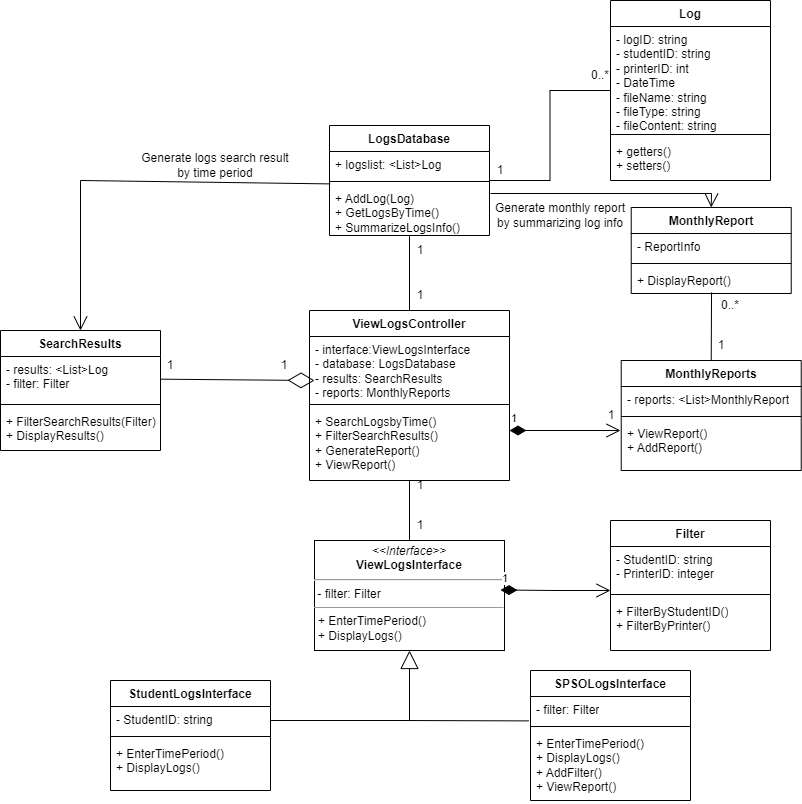

The diagram above was exported from draw.io. Its source (the exported page's mxGraphModel, read from the mxfile embedded in the PNG):
<mxGraphModel dx="1050" dy="574" grid="1" gridSize="10" guides="1" tooltips="1" connect="1" arrows="1" fold="1" page="1" pageScale="1" pageWidth="827" pageHeight="1169" math="0" shadow="0">
  <root>
    <mxCell id="0" />
    <mxCell id="1" parent="0" />
    <mxCell id="k9o1ai-6DXIzXd4PXjoz-9" value="&lt;p style=&quot;margin:0px;margin-top:4px;text-align:center;&quot;&gt;&lt;i&gt;&amp;lt;&amp;lt;Interface&amp;gt;&amp;gt;&lt;/i&gt;&lt;br&gt;&lt;b&gt;ViewLogsInterface&lt;/b&gt;&lt;/p&gt;&lt;hr&gt;&amp;nbsp;- filter: Filter&lt;hr size=&quot;1&quot;&gt;&lt;p style=&quot;border-color: var(--border-color); margin: 0px 0px 0px 4px;&quot;&gt;+ EnterTimePeriod()&lt;br style=&quot;border-color: var(--border-color);&quot;&gt;&lt;/p&gt;&lt;p style=&quot;border-color: var(--border-color); margin: 0px 0px 0px 4px;&quot;&gt;+ DisplayLogs()&lt;/p&gt;" style="verticalAlign=top;align=left;overflow=fill;fontSize=12;fontFamily=Helvetica;html=1;whiteSpace=wrap;" parent="1" vertex="1">
      <mxGeometry x="314" y="650" width="190" height="110" as="geometry" />
    </mxCell>
    <mxCell id="k9o1ai-6DXIzXd4PXjoz-10" value="" style="endArrow=block;endSize=16;endFill=0;html=1;rounded=0;entryX=0.5;entryY=1;entryDx=0;entryDy=0;" parent="1" target="k9o1ai-6DXIzXd4PXjoz-9" edge="1">
      <mxGeometry width="160" relative="1" as="geometry">
        <mxPoint x="270" y="830" as="sourcePoint" />
        <mxPoint x="480" y="830" as="targetPoint" />
        <Array as="points">
          <mxPoint x="409" y="830" />
        </Array>
      </mxGeometry>
    </mxCell>
    <mxCell id="k9o1ai-6DXIzXd4PXjoz-11" value="StudentLogsInterface" style="swimlane;fontStyle=1;align=center;verticalAlign=top;childLayout=stackLayout;horizontal=1;startSize=26;horizontalStack=0;resizeParent=1;resizeParentMax=0;resizeLast=0;collapsible=1;marginBottom=0;whiteSpace=wrap;html=1;" parent="1" vertex="1">
      <mxGeometry x="110" y="790" width="160" height="110" as="geometry" />
    </mxCell>
    <mxCell id="k9o1ai-6DXIzXd4PXjoz-12" value="- StudentID: string" style="text;strokeColor=none;fillColor=none;align=left;verticalAlign=top;spacingLeft=4;spacingRight=4;overflow=hidden;rotatable=0;points=[[0,0.5],[1,0.5]];portConstraint=eastwest;whiteSpace=wrap;html=1;" parent="k9o1ai-6DXIzXd4PXjoz-11" vertex="1">
      <mxGeometry y="26" width="160" height="26" as="geometry" />
    </mxCell>
    <mxCell id="k9o1ai-6DXIzXd4PXjoz-13" value="" style="line;strokeWidth=1;fillColor=none;align=left;verticalAlign=middle;spacingTop=-1;spacingLeft=3;spacingRight=3;rotatable=0;labelPosition=right;points=[];portConstraint=eastwest;strokeColor=inherit;" parent="k9o1ai-6DXIzXd4PXjoz-11" vertex="1">
      <mxGeometry y="52" width="160" height="8" as="geometry" />
    </mxCell>
    <mxCell id="k9o1ai-6DXIzXd4PXjoz-14" value="+ EnterTimePeriod()&lt;br&gt;+ DisplayLogs()" style="text;strokeColor=none;fillColor=none;align=left;verticalAlign=top;spacingLeft=4;spacingRight=4;overflow=hidden;rotatable=0;points=[[0,0.5],[1,0.5]];portConstraint=eastwest;whiteSpace=wrap;html=1;" parent="k9o1ai-6DXIzXd4PXjoz-11" vertex="1">
      <mxGeometry y="60" width="160" height="50" as="geometry" />
    </mxCell>
    <mxCell id="k9o1ai-6DXIzXd4PXjoz-15" value="SPSOLogsInterface" style="swimlane;fontStyle=1;align=center;verticalAlign=top;childLayout=stackLayout;horizontal=1;startSize=26;horizontalStack=0;resizeParent=1;resizeParentMax=0;resizeLast=0;collapsible=1;marginBottom=0;whiteSpace=wrap;html=1;" parent="1" vertex="1">
      <mxGeometry x="530" y="780" width="160" height="130" as="geometry" />
    </mxCell>
    <mxCell id="k9o1ai-6DXIzXd4PXjoz-16" value="- filter: Filter" style="text;strokeColor=none;fillColor=none;align=left;verticalAlign=top;spacingLeft=4;spacingRight=4;overflow=hidden;rotatable=0;points=[[0,0.5],[1,0.5]];portConstraint=eastwest;whiteSpace=wrap;html=1;" parent="k9o1ai-6DXIzXd4PXjoz-15" vertex="1">
      <mxGeometry y="26" width="160" height="26" as="geometry" />
    </mxCell>
    <mxCell id="k9o1ai-6DXIzXd4PXjoz-17" value="" style="line;strokeWidth=1;fillColor=none;align=left;verticalAlign=middle;spacingTop=-1;spacingLeft=3;spacingRight=3;rotatable=0;labelPosition=right;points=[];portConstraint=eastwest;strokeColor=inherit;" parent="k9o1ai-6DXIzXd4PXjoz-15" vertex="1">
      <mxGeometry y="52" width="160" height="8" as="geometry" />
    </mxCell>
    <mxCell id="k9o1ai-6DXIzXd4PXjoz-18" value="+ EnterTimePeriod()&lt;br&gt;+ DisplayLogs()&lt;br&gt;+ AddFilter()&lt;br&gt;+ ViewReport()" style="text;strokeColor=none;fillColor=none;align=left;verticalAlign=top;spacingLeft=4;spacingRight=4;overflow=hidden;rotatable=0;points=[[0,0.5],[1,0.5]];portConstraint=eastwest;whiteSpace=wrap;html=1;" parent="k9o1ai-6DXIzXd4PXjoz-15" vertex="1">
      <mxGeometry y="60" width="160" height="70" as="geometry" />
    </mxCell>
    <mxCell id="k9o1ai-6DXIzXd4PXjoz-21" value="" style="endArrow=none;html=1;rounded=0;entryX=-0.012;entryY=0.938;entryDx=0;entryDy=0;entryPerimeter=0;" parent="1" target="k9o1ai-6DXIzXd4PXjoz-16" edge="1">
      <mxGeometry width="50" height="50" relative="1" as="geometry">
        <mxPoint x="400" y="830" as="sourcePoint" />
        <mxPoint x="430" y="800" as="targetPoint" />
      </mxGeometry>
    </mxCell>
    <mxCell id="k9o1ai-6DXIzXd4PXjoz-23" value="Filter" style="swimlane;fontStyle=1;align=center;verticalAlign=top;childLayout=stackLayout;horizontal=1;startSize=26;horizontalStack=0;resizeParent=1;resizeParentMax=0;resizeLast=0;collapsible=1;marginBottom=0;whiteSpace=wrap;html=1;" parent="1" vertex="1">
      <mxGeometry x="610" y="630" width="160" height="130" as="geometry" />
    </mxCell>
    <mxCell id="k9o1ai-6DXIzXd4PXjoz-24" value="- StudentID: string&lt;br&gt;- PrinterID: integer" style="text;strokeColor=none;fillColor=none;align=left;verticalAlign=top;spacingLeft=4;spacingRight=4;overflow=hidden;rotatable=0;points=[[0,0.5],[1,0.5]];portConstraint=eastwest;whiteSpace=wrap;html=1;" parent="k9o1ai-6DXIzXd4PXjoz-23" vertex="1">
      <mxGeometry y="26" width="160" height="44" as="geometry" />
    </mxCell>
    <mxCell id="k9o1ai-6DXIzXd4PXjoz-25" value="" style="line;strokeWidth=1;fillColor=none;align=left;verticalAlign=middle;spacingTop=-1;spacingLeft=3;spacingRight=3;rotatable=0;labelPosition=right;points=[];portConstraint=eastwest;strokeColor=inherit;" parent="k9o1ai-6DXIzXd4PXjoz-23" vertex="1">
      <mxGeometry y="70" width="160" height="8" as="geometry" />
    </mxCell>
    <mxCell id="k9o1ai-6DXIzXd4PXjoz-26" value="+ FilterByStudentID()&lt;br&gt;+ FilterByPrinter()" style="text;strokeColor=none;fillColor=none;align=left;verticalAlign=top;spacingLeft=4;spacingRight=4;overflow=hidden;rotatable=0;points=[[0,0.5],[1,0.5]];portConstraint=eastwest;whiteSpace=wrap;html=1;" parent="k9o1ai-6DXIzXd4PXjoz-23" vertex="1">
      <mxGeometry y="78" width="160" height="52" as="geometry" />
    </mxCell>
    <mxCell id="k9o1ai-6DXIzXd4PXjoz-27" value="1" style="endArrow=open;html=1;endSize=12;startArrow=diamondThin;startSize=14;startFill=1;edgeStyle=orthogonalEdgeStyle;align=left;verticalAlign=bottom;rounded=0;" parent="1" edge="1">
      <mxGeometry x="-1" y="3" relative="1" as="geometry">
        <mxPoint x="500" y="699.5" as="sourcePoint" />
        <mxPoint x="610" y="700" as="targetPoint" />
      </mxGeometry>
    </mxCell>
    <mxCell id="k9o1ai-6DXIzXd4PXjoz-28" value="ViewLogsController" style="swimlane;fontStyle=1;align=center;verticalAlign=top;childLayout=stackLayout;horizontal=1;startSize=26;horizontalStack=0;resizeParent=1;resizeParentMax=0;resizeLast=0;collapsible=1;marginBottom=0;whiteSpace=wrap;html=1;" parent="1" vertex="1">
      <mxGeometry x="309" y="420" width="200" height="170" as="geometry" />
    </mxCell>
    <mxCell id="k9o1ai-6DXIzXd4PXjoz-29" value="- interface:ViewLogsInterface&lt;br&gt;- database: LogsDatabase&lt;br&gt;- results: SearchResults&lt;br&gt;- reports: MonthlyReports" style="text;strokeColor=none;fillColor=none;align=left;verticalAlign=top;spacingLeft=4;spacingRight=4;overflow=hidden;rotatable=0;points=[[0,0.5],[1,0.5]];portConstraint=eastwest;whiteSpace=wrap;html=1;" parent="k9o1ai-6DXIzXd4PXjoz-28" vertex="1">
      <mxGeometry y="26" width="200" height="64" as="geometry" />
    </mxCell>
    <mxCell id="k9o1ai-6DXIzXd4PXjoz-30" value="" style="line;strokeWidth=1;fillColor=none;align=left;verticalAlign=middle;spacingTop=-1;spacingLeft=3;spacingRight=3;rotatable=0;labelPosition=right;points=[];portConstraint=eastwest;strokeColor=inherit;" parent="k9o1ai-6DXIzXd4PXjoz-28" vertex="1">
      <mxGeometry y="90" width="200" height="8" as="geometry" />
    </mxCell>
    <mxCell id="k9o1ai-6DXIzXd4PXjoz-31" value="+ SearchLogsbyTime()&lt;br&gt;+ FilterSearchResults()&lt;br&gt;+ GenerateReport()&lt;br&gt;+ ViewReport()" style="text;strokeColor=none;fillColor=none;align=left;verticalAlign=top;spacingLeft=4;spacingRight=4;overflow=hidden;rotatable=0;points=[[0,0.5],[1,0.5]];portConstraint=eastwest;whiteSpace=wrap;html=1;" parent="k9o1ai-6DXIzXd4PXjoz-28" vertex="1">
      <mxGeometry y="98" width="200" height="72" as="geometry" />
    </mxCell>
    <mxCell id="k9o1ai-6DXIzXd4PXjoz-32" value="LogsDatabase" style="swimlane;fontStyle=1;align=center;verticalAlign=top;childLayout=stackLayout;horizontal=1;startSize=26;horizontalStack=0;resizeParent=1;resizeParentMax=0;resizeLast=0;collapsible=1;marginBottom=0;whiteSpace=wrap;html=1;" parent="1" vertex="1">
      <mxGeometry x="329" y="235" width="160" height="110" as="geometry" />
    </mxCell>
    <mxCell id="k9o1ai-6DXIzXd4PXjoz-33" value="+ logslist: &amp;lt;List&amp;gt;Log" style="text;strokeColor=none;fillColor=none;align=left;verticalAlign=top;spacingLeft=4;spacingRight=4;overflow=hidden;rotatable=0;points=[[0,0.5],[1,0.5]];portConstraint=eastwest;whiteSpace=wrap;html=1;" parent="k9o1ai-6DXIzXd4PXjoz-32" vertex="1">
      <mxGeometry y="26" width="160" height="26" as="geometry" />
    </mxCell>
    <mxCell id="k9o1ai-6DXIzXd4PXjoz-34" value="" style="line;strokeWidth=1;fillColor=none;align=left;verticalAlign=middle;spacingTop=-1;spacingLeft=3;spacingRight=3;rotatable=0;labelPosition=right;points=[];portConstraint=eastwest;strokeColor=inherit;" parent="k9o1ai-6DXIzXd4PXjoz-32" vertex="1">
      <mxGeometry y="52" width="160" height="8" as="geometry" />
    </mxCell>
    <mxCell id="k9o1ai-6DXIzXd4PXjoz-35" value="+ AddLog(Log)&lt;br&gt;+ GetLogsByTime()&lt;br&gt;+ SummarizeLogsInfo()" style="text;strokeColor=none;fillColor=none;align=left;verticalAlign=top;spacingLeft=4;spacingRight=4;overflow=hidden;rotatable=0;points=[[0,0.5],[1,0.5]];portConstraint=eastwest;whiteSpace=wrap;html=1;" parent="k9o1ai-6DXIzXd4PXjoz-32" vertex="1">
      <mxGeometry y="60" width="160" height="50" as="geometry" />
    </mxCell>
    <mxCell id="k9o1ai-6DXIzXd4PXjoz-40" value="Log" style="swimlane;fontStyle=1;align=center;verticalAlign=top;childLayout=stackLayout;horizontal=1;startSize=26;horizontalStack=0;resizeParent=1;resizeParentMax=0;resizeLast=0;collapsible=1;marginBottom=0;whiteSpace=wrap;html=1;" parent="1" vertex="1">
      <mxGeometry x="610" y="110" width="160" height="180" as="geometry" />
    </mxCell>
    <mxCell id="k9o1ai-6DXIzXd4PXjoz-41" value="- logID: string&lt;br&gt;- studentID: string&lt;br&gt;- printerID: int&lt;br&gt;- DateTime&lt;br&gt;- fileName: string&lt;br&gt;- fileType: string&lt;br&gt;- fileContent: string" style="text;strokeColor=none;fillColor=none;align=left;verticalAlign=top;spacingLeft=4;spacingRight=4;overflow=hidden;rotatable=0;points=[[0,0.5],[1,0.5]];portConstraint=eastwest;whiteSpace=wrap;html=1;" parent="k9o1ai-6DXIzXd4PXjoz-40" vertex="1">
      <mxGeometry y="26" width="160" height="104" as="geometry" />
    </mxCell>
    <mxCell id="k9o1ai-6DXIzXd4PXjoz-42" value="" style="line;strokeWidth=1;fillColor=none;align=left;verticalAlign=middle;spacingTop=-1;spacingLeft=3;spacingRight=3;rotatable=0;labelPosition=right;points=[];portConstraint=eastwest;strokeColor=inherit;" parent="k9o1ai-6DXIzXd4PXjoz-40" vertex="1">
      <mxGeometry y="130" width="160" height="8" as="geometry" />
    </mxCell>
    <mxCell id="k9o1ai-6DXIzXd4PXjoz-43" value="+ getters()&lt;br&gt;+ setters()" style="text;strokeColor=none;fillColor=none;align=left;verticalAlign=top;spacingLeft=4;spacingRight=4;overflow=hidden;rotatable=0;points=[[0,0.5],[1,0.5]];portConstraint=eastwest;whiteSpace=wrap;html=1;" parent="k9o1ai-6DXIzXd4PXjoz-40" vertex="1">
      <mxGeometry y="138" width="160" height="42" as="geometry" />
    </mxCell>
    <mxCell id="k9o1ai-6DXIzXd4PXjoz-44" value="" style="endArrow=none;endFill=0;html=1;edgeStyle=orthogonalEdgeStyle;align=left;verticalAlign=top;rounded=0;" parent="1" source="k9o1ai-6DXIzXd4PXjoz-32" target="k9o1ai-6DXIzXd4PXjoz-40" edge="1">
      <mxGeometry x="-1" relative="1" as="geometry">
        <mxPoint x="470" y="365" as="sourcePoint" />
        <mxPoint x="630" y="365" as="targetPoint" />
      </mxGeometry>
    </mxCell>
    <mxCell id="k9o1ai-6DXIzXd4PXjoz-47" value="0..*" style="text;html=1;strokeColor=none;fillColor=none;align=center;verticalAlign=middle;whiteSpace=wrap;rounded=0;" parent="1" vertex="1">
      <mxGeometry x="570" y="170" width="60" height="30" as="geometry" />
    </mxCell>
    <mxCell id="k9o1ai-6DXIzXd4PXjoz-48" value="1" style="text;html=1;strokeColor=none;fillColor=none;align=center;verticalAlign=middle;whiteSpace=wrap;rounded=0;" parent="1" vertex="1">
      <mxGeometry x="470" y="265" width="60" height="30" as="geometry" />
    </mxCell>
    <mxCell id="k9o1ai-6DXIzXd4PXjoz-49" value="" style="endArrow=none;endFill=0;endSize=12;html=1;rounded=0;exitX=0.5;exitY=0;exitDx=0;exitDy=0;" parent="1" source="k9o1ai-6DXIzXd4PXjoz-28" target="k9o1ai-6DXIzXd4PXjoz-35" edge="1">
      <mxGeometry width="160" relative="1" as="geometry">
        <mxPoint x="340" y="470" as="sourcePoint" />
        <mxPoint x="460" y="590" as="targetPoint" />
      </mxGeometry>
    </mxCell>
    <mxCell id="k9o1ai-6DXIzXd4PXjoz-50" value="1" style="text;html=1;strokeColor=none;fillColor=none;align=center;verticalAlign=middle;whiteSpace=wrap;rounded=0;" parent="1" vertex="1">
      <mxGeometry x="390" y="390" width="60" height="30" as="geometry" />
    </mxCell>
    <mxCell id="k9o1ai-6DXIzXd4PXjoz-51" value="1" style="text;html=1;strokeColor=none;fillColor=none;align=center;verticalAlign=middle;whiteSpace=wrap;rounded=0;" parent="1" vertex="1">
      <mxGeometry x="390" y="345" width="60" height="30" as="geometry" />
    </mxCell>
    <mxCell id="k9o1ai-6DXIzXd4PXjoz-52" value="" style="endArrow=none;endFill=0;endSize=12;html=1;rounded=0;entryX=0.5;entryY=0;entryDx=0;entryDy=0;" parent="1" source="k9o1ai-6DXIzXd4PXjoz-31" target="k9o1ai-6DXIzXd4PXjoz-9" edge="1">
      <mxGeometry width="160" relative="1" as="geometry">
        <mxPoint x="340" y="470" as="sourcePoint" />
        <mxPoint x="500" y="470" as="targetPoint" />
      </mxGeometry>
    </mxCell>
    <mxCell id="k9o1ai-6DXIzXd4PXjoz-53" value="SearchResults" style="swimlane;fontStyle=1;align=center;verticalAlign=top;childLayout=stackLayout;horizontal=1;startSize=26;horizontalStack=0;resizeParent=1;resizeParentMax=0;resizeLast=0;collapsible=1;marginBottom=0;whiteSpace=wrap;html=1;" parent="1" vertex="1">
      <mxGeometry y="440" width="160" height="120" as="geometry" />
    </mxCell>
    <mxCell id="k9o1ai-6DXIzXd4PXjoz-54" value="- results: &amp;lt;List&amp;gt;Log&lt;br&gt;- filter: Filter" style="text;strokeColor=none;fillColor=none;align=left;verticalAlign=top;spacingLeft=4;spacingRight=4;overflow=hidden;rotatable=0;points=[[0,0.5],[1,0.5]];portConstraint=eastwest;whiteSpace=wrap;html=1;" parent="k9o1ai-6DXIzXd4PXjoz-53" vertex="1">
      <mxGeometry y="26" width="160" height="44" as="geometry" />
    </mxCell>
    <mxCell id="k9o1ai-6DXIzXd4PXjoz-55" value="" style="line;strokeWidth=1;fillColor=none;align=left;verticalAlign=middle;spacingTop=-1;spacingLeft=3;spacingRight=3;rotatable=0;labelPosition=right;points=[];portConstraint=eastwest;strokeColor=inherit;" parent="k9o1ai-6DXIzXd4PXjoz-53" vertex="1">
      <mxGeometry y="70" width="160" height="8" as="geometry" />
    </mxCell>
    <mxCell id="k9o1ai-6DXIzXd4PXjoz-56" value="+ FilterSearchResults(Filter)&lt;br&gt;+ DisplayResults()" style="text;strokeColor=none;fillColor=none;align=left;verticalAlign=top;spacingLeft=4;spacingRight=4;overflow=hidden;rotatable=0;points=[[0,0.5],[1,0.5]];portConstraint=eastwest;whiteSpace=wrap;html=1;" parent="k9o1ai-6DXIzXd4PXjoz-53" vertex="1">
      <mxGeometry y="78" width="160" height="42" as="geometry" />
    </mxCell>
    <mxCell id="k9o1ai-6DXIzXd4PXjoz-57" value="1" style="text;html=1;strokeColor=none;fillColor=none;align=center;verticalAlign=middle;whiteSpace=wrap;rounded=0;" parent="1" vertex="1">
      <mxGeometry x="390" y="580" width="60" height="30" as="geometry" />
    </mxCell>
    <mxCell id="k9o1ai-6DXIzXd4PXjoz-58" value="1" style="text;html=1;strokeColor=none;fillColor=none;align=center;verticalAlign=middle;whiteSpace=wrap;rounded=0;" parent="1" vertex="1">
      <mxGeometry x="390" y="620" width="60" height="30" as="geometry" />
    </mxCell>
    <mxCell id="k9o1ai-6DXIzXd4PXjoz-60" value="" style="endArrow=diamondThin;endFill=0;endSize=24;html=1;rounded=0;entryX=1;entryY=1;entryDx=0;entryDy=0;" parent="1" source="k9o1ai-6DXIzXd4PXjoz-54" target="k9o1ai-6DXIzXd4PXjoz-61" edge="1">
      <mxGeometry width="160" relative="1" as="geometry">
        <mxPoint x="340" y="570" as="sourcePoint" />
        <mxPoint x="500" y="570" as="targetPoint" />
      </mxGeometry>
    </mxCell>
    <mxCell id="k9o1ai-6DXIzXd4PXjoz-61" value="1" style="text;html=1;strokeColor=none;fillColor=none;align=center;verticalAlign=middle;whiteSpace=wrap;rounded=0;" parent="1" vertex="1">
      <mxGeometry x="254" y="460" width="60" height="30" as="geometry" />
    </mxCell>
    <mxCell id="k9o1ai-6DXIzXd4PXjoz-62" value="1" style="text;html=1;strokeColor=none;fillColor=none;align=center;verticalAlign=middle;whiteSpace=wrap;rounded=0;" parent="1" vertex="1">
      <mxGeometry x="140" y="460" width="60" height="30" as="geometry" />
    </mxCell>
    <mxCell id="k9o1ai-6DXIzXd4PXjoz-64" value="MonthlyReports" style="swimlane;fontStyle=1;align=center;verticalAlign=top;childLayout=stackLayout;horizontal=1;startSize=26;horizontalStack=0;resizeParent=1;resizeParentMax=0;resizeLast=0;collapsible=1;marginBottom=0;whiteSpace=wrap;html=1;" parent="1" vertex="1">
      <mxGeometry x="620.72" y="470" width="180" height="110" as="geometry" />
    </mxCell>
    <mxCell id="k9o1ai-6DXIzXd4PXjoz-65" value="- reports: &amp;lt;List&amp;gt;MonthlyReport" style="text;strokeColor=none;fillColor=none;align=left;verticalAlign=top;spacingLeft=4;spacingRight=4;overflow=hidden;rotatable=0;points=[[0,0.5],[1,0.5]];portConstraint=eastwest;whiteSpace=wrap;html=1;" parent="k9o1ai-6DXIzXd4PXjoz-64" vertex="1">
      <mxGeometry y="26" width="180" height="26" as="geometry" />
    </mxCell>
    <mxCell id="k9o1ai-6DXIzXd4PXjoz-66" value="" style="line;strokeWidth=1;fillColor=none;align=left;verticalAlign=middle;spacingTop=-1;spacingLeft=3;spacingRight=3;rotatable=0;labelPosition=right;points=[];portConstraint=eastwest;strokeColor=inherit;" parent="k9o1ai-6DXIzXd4PXjoz-64" vertex="1">
      <mxGeometry y="52" width="180" height="8" as="geometry" />
    </mxCell>
    <mxCell id="k9o1ai-6DXIzXd4PXjoz-67" value="+ ViewReport()&lt;br&gt;+ AddReport()" style="text;strokeColor=none;fillColor=none;align=left;verticalAlign=top;spacingLeft=4;spacingRight=4;overflow=hidden;rotatable=0;points=[[0,0.5],[1,0.5]];portConstraint=eastwest;whiteSpace=wrap;html=1;" parent="k9o1ai-6DXIzXd4PXjoz-64" vertex="1">
      <mxGeometry y="60" width="180" height="50" as="geometry" />
    </mxCell>
    <mxCell id="k9o1ai-6DXIzXd4PXjoz-68" value="" style="endArrow=open;endFill=1;endSize=12;html=1;rounded=0;exitX=0.004;exitY=-0.032;exitDx=0;exitDy=0;exitPerimeter=0;entryX=0.5;entryY=0;entryDx=0;entryDy=0;" parent="1" source="k9o1ai-6DXIzXd4PXjoz-35" target="k9o1ai-6DXIzXd4PXjoz-53" edge="1">
      <mxGeometry width="160" relative="1" as="geometry">
        <mxPoint x="80" y="290" as="sourcePoint" />
        <mxPoint x="240" y="290" as="targetPoint" />
        <Array as="points">
          <mxPoint x="80" y="290" />
        </Array>
      </mxGeometry>
    </mxCell>
    <mxCell id="k9o1ai-6DXIzXd4PXjoz-69" value="" style="endArrow=open;endFill=1;endSize=12;html=1;rounded=0;entryX=0.5;entryY=0;entryDx=0;entryDy=0;" parent="1" target="k9o1ai-6DXIzXd4PXjoz-77" edge="1">
      <mxGeometry width="160" relative="1" as="geometry">
        <mxPoint x="490" y="303" as="sourcePoint" />
        <mxPoint x="550" y="470" as="targetPoint" />
        <Array as="points">
          <mxPoint x="711" y="303" />
        </Array>
      </mxGeometry>
    </mxCell>
    <mxCell id="k9o1ai-6DXIzXd4PXjoz-70" value="Generate logs search result by time period" style="text;html=1;strokeColor=none;fillColor=none;align=center;verticalAlign=middle;whiteSpace=wrap;rounded=0;" parent="1" vertex="1">
      <mxGeometry x="140" y="260" width="150" height="30" as="geometry" />
    </mxCell>
    <mxCell id="k9o1ai-6DXIzXd4PXjoz-71" value="Generate monthly report by summarizing log info" style="text;html=1;strokeColor=none;fillColor=none;align=center;verticalAlign=middle;whiteSpace=wrap;rounded=0;" parent="1" vertex="1">
      <mxGeometry x="490" y="310" width="140" height="30" as="geometry" />
    </mxCell>
    <mxCell id="k9o1ai-6DXIzXd4PXjoz-77" value="MonthlyReport" style="swimlane;fontStyle=1;align=center;verticalAlign=top;childLayout=stackLayout;horizontal=1;startSize=26;horizontalStack=0;resizeParent=1;resizeParentMax=0;resizeLast=0;collapsible=1;marginBottom=0;whiteSpace=wrap;html=1;" parent="1" vertex="1">
      <mxGeometry x="630.72" y="317" width="160" height="86" as="geometry" />
    </mxCell>
    <mxCell id="k9o1ai-6DXIzXd4PXjoz-78" value="- ReportInfo" style="text;strokeColor=none;fillColor=none;align=left;verticalAlign=top;spacingLeft=4;spacingRight=4;overflow=hidden;rotatable=0;points=[[0,0.5],[1,0.5]];portConstraint=eastwest;whiteSpace=wrap;html=1;" parent="k9o1ai-6DXIzXd4PXjoz-77" vertex="1">
      <mxGeometry y="26" width="160" height="26" as="geometry" />
    </mxCell>
    <mxCell id="k9o1ai-6DXIzXd4PXjoz-79" value="" style="line;strokeWidth=1;fillColor=none;align=left;verticalAlign=middle;spacingTop=-1;spacingLeft=3;spacingRight=3;rotatable=0;labelPosition=right;points=[];portConstraint=eastwest;strokeColor=inherit;" parent="k9o1ai-6DXIzXd4PXjoz-77" vertex="1">
      <mxGeometry y="52" width="160" height="8" as="geometry" />
    </mxCell>
    <mxCell id="k9o1ai-6DXIzXd4PXjoz-80" value="+ DisplayReport()" style="text;strokeColor=none;fillColor=none;align=left;verticalAlign=top;spacingLeft=4;spacingRight=4;overflow=hidden;rotatable=0;points=[[0,0.5],[1,0.5]];portConstraint=eastwest;whiteSpace=wrap;html=1;" parent="k9o1ai-6DXIzXd4PXjoz-77" vertex="1">
      <mxGeometry y="60" width="160" height="26" as="geometry" />
    </mxCell>
    <mxCell id="k9o1ai-6DXIzXd4PXjoz-81" value="1" style="text;html=1;strokeColor=none;fillColor=none;align=center;verticalAlign=middle;whiteSpace=wrap;rounded=0;" parent="1" vertex="1">
      <mxGeometry x="580.72" y="510" width="60" height="30" as="geometry" />
    </mxCell>
    <mxCell id="k9o1ai-6DXIzXd4PXjoz-83" value="1" style="text;html=1;strokeColor=none;fillColor=none;align=center;verticalAlign=middle;whiteSpace=wrap;rounded=0;" parent="1" vertex="1">
      <mxGeometry x="690.72" y="440" width="60" height="30" as="geometry" />
    </mxCell>
    <mxCell id="k9o1ai-6DXIzXd4PXjoz-84" value="0..*" style="text;html=1;strokeColor=none;fillColor=none;align=center;verticalAlign=middle;whiteSpace=wrap;rounded=0;" parent="1" vertex="1">
      <mxGeometry x="700" y="400" width="60" height="30" as="geometry" />
    </mxCell>
    <mxCell id="k9o1ai-6DXIzXd4PXjoz-86" value="1" style="endArrow=open;html=1;endSize=12;startArrow=diamondThin;startSize=14;startFill=1;edgeStyle=orthogonalEdgeStyle;align=left;verticalAlign=bottom;rounded=0;" parent="1" edge="1">
      <mxGeometry x="-1" y="3" relative="1" as="geometry">
        <mxPoint x="509" y="540" as="sourcePoint" />
        <mxPoint x="620" y="540" as="targetPoint" />
      </mxGeometry>
    </mxCell>
    <mxCell id="k9o1ai-6DXIzXd4PXjoz-88" value="" style="endArrow=none;html=1;rounded=0;entryX=0.502;entryY=0.962;entryDx=0;entryDy=0;entryPerimeter=0;exitX=0.5;exitY=0;exitDx=0;exitDy=0;" parent="1" source="k9o1ai-6DXIzXd4PXjoz-64" target="k9o1ai-6DXIzXd4PXjoz-80" edge="1">
      <mxGeometry width="50" height="50" relative="1" as="geometry">
        <mxPoint x="680" y="510" as="sourcePoint" />
        <mxPoint x="730" y="460" as="targetPoint" />
      </mxGeometry>
    </mxCell>
  </root>
</mxGraphModel>